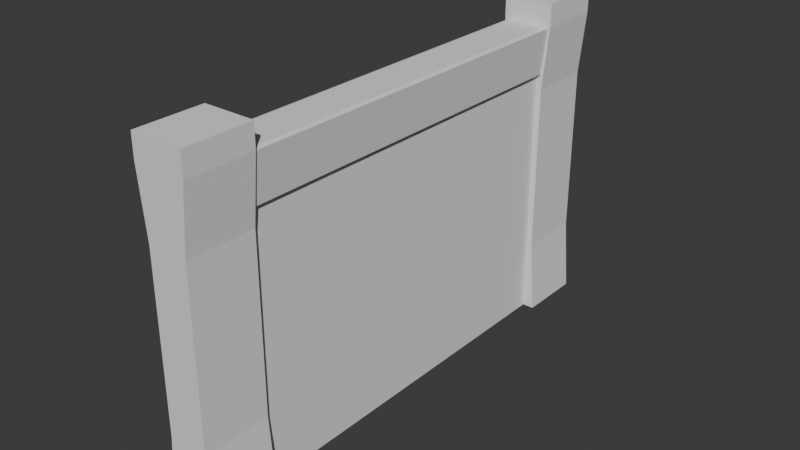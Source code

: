 # Source: wall_10m.blend  (saved by Blender 4.5.90; exported with 4.5.12 LTS)
import bpy
from mathutils import Matrix  # noqa: F401  (used for matrix-valued properties, if any)

bpy.ops.wm.read_factory_settings(use_empty=True)
scene = bpy.context.scene
scene.name = 'Scene'

# ---- collections
col_collection = bpy.data.collections.new('Collection'); scene.collection.children.link(col_collection)

# ---- world
world_world = bpy.data.worlds.new('World'); scene.world = world_world
world_world.use_nodes = True; world_world.node_tree.nodes.clear()
_N = world_world.node_tree.nodes; _L = world_world.node_tree.links
n0 = _N.new('ShaderNodeOutputWorld'); n0.name = 'World Output'; n0.location = (200, 100)
n1 = _N.new('ShaderNodeBackground'); n1.name = 'Background'; n1.location = (-200, 100)
n1.inputs[0].default_value = (0.05088, 0.05088, 0.05088, 1.0)
_L.new(n1.outputs[0], n0.inputs[0])
n0.is_active_output = True
world_world.color = (0.05088, 0.05088, 0.05088)
world_world.sun_shadow_jitter_overblur = 0.0

# ---- meshes
me_cube_001 = bpy.data.meshes.new('Cube.001')
me_cube_001.from_pydata([(0.2727, 0.0, 5.1), (0.2727, 0.0, 0.0), (0.2727, -3.702, 5.1), (0.2727, -3.702, 6.0), (0.2727, -5.0, 1.43), (0.2727, -5.0, 0.0), (0.2727, -3.702, 0.0), (0.2727, -3.702, 4.765), (0.2727, -5.0, 4.765), (0.383, -3.702, 4.765), (0.383, -5.0, 4.765), (0.383, -3.702, 6.0), (0.383, -5.0, 6.0), (0.383, -5.0, 0.0), (0.383, -3.702, 0.0), (0.383, -3.702, 1.43), (0.383, -5.0, 1.43), (0.5, -5.0, 0.0), (0.3782, 0.0, 6.0), (0.3782, -3.702, 6.0), (0.5, -3.702, 0.0), (0.5, -3.702, 6.0), (0.5, -5.0, 6.0), (0.2833, 0.0, 5.1), (0.2833, -3.702, 5.1), (-0.2727, -5.0, 6.451), (-0.2727, -3.702, 6.451), (0.2727, -3.702, 6.451), (0.383, -3.702, 6.451), (0.383, -5.0, 6.451), (0.5, -3.702, 6.451), (0.5, -5.0, 6.451), (0.359, 0.0, 5.073), (0.4539, 0.0, 5.973), (0.4539, -3.702, 5.973), (0.359, -3.702, 5.073), (-0.2727, 3.702, 5.1), (0.2727, 3.702, 5.1), (0.2727, 5.0, 0.0), (0.2727, 5.0, 1.43), (0.2727, 5.0, 6.0), (0.2727, 3.702, 1.43), (-0.2727, 5.0, 4.765), (0.2727, 5.0, 4.765), (0.2727, 3.702, 6.0), (0.383, 3.702, 4.765), (0.383, 5.0, 4.765), (0.383, 3.702, 6.0), (0.383, 5.0, 6.0), (0.383, 5.0, 0.0), (0.383, 3.702, 0.0), (0.383, 5.0, 1.43), (0.5, 5.0, 6.0), (0.5, 5.0, 0.0), (0.5, 3.702, 0.0), (0.383, 3.702, 1.43), (0.5, 3.702, 6.0), (0.2833, 3.702, 5.1), (0.3782, 3.702, 6.0), (-0.2727, 5.0, 6.451), (0.2727, 5.0, 6.451), (0.383, 3.702, 6.451), (0.383, 5.0, 6.451), (0.5, 3.702, 6.451), (0.5, 5.0, 6.451), (0.4539, 3.702, 5.973), (0.359, 3.702, 5.073), (0.2727, 0.0, 6.0), (-0.2727, 0.0, 5.1), (-0.2727, 0.0, 0.0), (-0.2727, 0.0, 6.0), (-0.2727, -5.0, 4.765), (-0.2727, -3.702, 5.1), (-0.2727, -3.702, 4.765), (-0.2727, -5.0, 6.0), (-0.2727, -3.702, 1.43), (-0.2727, -5.0, 1.43), (-0.2727, -5.0, 0.0), (-0.2727, -3.702, 0.0), (-0.2727, -3.702, 6.0), (0.2727, -5.0, 6.0), (0.2727, -3.702, 1.43), (-0.383, -3.702, 4.765), (-0.383, -3.702, 6.0), (-0.383, -5.0, 6.0), (-0.383, -5.0, 0.0), (-0.383, -3.702, 0.0), (-0.5, -3.702, 6.0), (-0.5, -5.0, 6.0), (-0.5, -5.0, 0.0), (-0.5, -3.702, 0.0), (-0.3782, -3.702, 6.0), (-0.383, -3.702, 1.43), (-0.383, -5.0, 1.43), (-0.383, -5.0, 4.765), (-0.3782, 0.0, 6.0), (-0.2833, 0.0, 5.1), (-0.2833, -3.702, 5.1), (0.2727, -5.0, 6.451), (-0.383, -3.702, 6.451), (-0.383, -5.0, 6.451), (-0.5, -3.702, 6.451), (-0.5, -5.0, 6.451), (-0.359, 0.0, 5.073), (-0.4539, 0.0, 5.973), (-0.4539, -3.702, 5.973), (-0.359, -3.702, 5.073), (-0.2727, 3.702, 1.43), (-0.2727, 5.0, 1.43), (-0.2727, 3.702, 4.765), (0.2727, 3.702, 4.765), (-0.2727, 3.702, 6.0), (-0.2727, 5.0, 6.0), (0.2727, 3.702, 0.0), (-0.2727, 5.0, 0.0), (-0.2727, 3.702, 0.0), (-0.383, 3.702, 6.0), (-0.383, 5.0, 6.0), (-0.383, 5.0, 0.0), (-0.383, 3.702, 0.0), (-0.383, 3.702, 1.43), (-0.383, 5.0, 1.43), (-0.5, 3.702, 6.0), (-0.5, 5.0, 6.0), (-0.5, 5.0, 0.0), (-0.5, 3.702, 0.0), (-0.383, 3.702, 4.765), (-0.383, 5.0, 4.765), (-0.2833, 3.702, 5.1), (-0.3782, 3.702, 6.0), (0.2727, 3.702, 6.451), (-0.2727, 3.702, 6.451), (-0.383, 3.702, 6.451), (-0.383, 5.0, 6.451), (-0.5, 3.702, 6.451), (-0.5, 5.0, 6.451), (-0.4539, 3.702, 5.973), (-0.359, 3.702, 5.073)], [], [(72, 79, 70, 68), (68, 70, 67, 0), (67, 70, 79, 3), (69, 1, 6, 78), (8, 80, 74, 71), (78, 6, 5, 77), (2, 3, 7), (72, 78, 75, 73), (79, 72, 73), (6, 2, 7, 81), (4, 8, 71, 76), (69, 68, 0, 1), (78, 72, 68, 69), (1, 0, 2, 6), (21, 11, 28, 30), (5, 4, 76, 77), (71, 74, 79, 73), (76, 71, 73, 75), (77, 76, 75, 78), (8, 7, 9, 10), (80, 8, 10, 12), (6, 81, 15, 14), (15, 9, 10, 16), (13, 14, 20, 17), (4, 5, 13, 16), (5, 6, 14, 13), (7, 3, 11, 9), (81, 7, 9, 15), (3, 79, 26, 27), (8, 4, 16, 10), (12, 22, 31, 29), (67, 3, 19, 18), (15, 16, 17, 20), (14, 15, 20), (16, 13, 17), (21, 22, 10, 9), (9, 11, 21), (12, 10, 22), (19, 24, 35, 34), (2, 0, 23, 24), (0, 67, 18, 23), (3, 2, 24, 19), (27, 26, 25, 98), (27, 98, 29, 28), (28, 29, 31, 30), (79, 74, 25, 26), (80, 3, 27, 98), (80, 12, 29, 98), (22, 21, 30, 31), (74, 80, 98, 25), (11, 3, 27, 28), (33, 34, 35, 32), (23, 18, 33, 32), (24, 23, 32, 35), (18, 19, 34, 33), (36, 68, 70, 111), (67, 44, 111, 70), (69, 115, 113, 1), (43, 42, 112, 40), (115, 114, 38, 113), (37, 110, 44), (36, 109, 107, 115), (111, 109, 36), (113, 41, 110, 37), (39, 108, 42, 43), (115, 69, 68, 36), (1, 113, 37, 0), (56, 63, 61, 47), (38, 114, 108, 39), (42, 109, 111, 112), (108, 107, 109, 42), (114, 115, 107, 108), (43, 46, 45, 110), (40, 48, 46, 43), (113, 50, 55, 41), (55, 51, 46, 45), (49, 53, 54, 50), (39, 51, 49, 38), (38, 49, 50, 113), (110, 45, 47, 44), (41, 55, 45, 110), (44, 130, 131, 111), (43, 46, 51, 39), (48, 62, 64, 52), (67, 18, 58, 44), (55, 54, 53, 51), (50, 54, 55), (51, 53, 49), (56, 45, 46, 52), (45, 56, 47), (48, 52, 46), (58, 65, 66, 57), (37, 57, 23, 0), (44, 58, 57, 37), (130, 60, 59, 131), (130, 61, 62, 60), (61, 63, 64, 62), (111, 131, 59, 112), (40, 60, 130, 44), (40, 60, 62, 48), (52, 64, 63, 56), (112, 59, 60, 40), (47, 61, 130, 44), (33, 32, 66, 65), (57, 66, 32, 23), (18, 33, 65, 58), (2, 0, 67, 3), (87, 101, 99, 83), (8, 7, 3, 80), (4, 81, 7, 8), (5, 6, 81, 4), (71, 94, 82, 73), (74, 84, 94, 71), (78, 86, 92, 75), (92, 93, 94, 82), (85, 89, 90, 86), (76, 93, 85, 77), (77, 85, 86, 78), (73, 82, 83, 79), (75, 92, 82, 73), (71, 94, 93, 76), (84, 100, 102, 88), (70, 95, 91, 79), (92, 90, 89, 93), (86, 90, 92), (93, 89, 85), (87, 82, 94, 88), (82, 87, 83), (84, 88, 94), (91, 105, 106, 97), (72, 97, 96, 68), (68, 96, 95, 70), (79, 91, 97, 72), (26, 99, 100, 25), (99, 101, 102, 100), (74, 25, 100, 84), (88, 102, 101, 87), (83, 99, 26, 79), (104, 103, 106, 105), (96, 103, 104, 95), (97, 106, 103, 96), (95, 104, 105, 91), (37, 44, 67, 0), (122, 116, 132, 134), (43, 40, 44, 110), (39, 43, 110, 41), (38, 39, 41, 113), (42, 109, 126, 127), (112, 42, 127, 117), (115, 107, 120, 119), (120, 126, 127, 121), (118, 119, 125, 124), (108, 114, 118, 121), (114, 115, 119, 118), (109, 111, 116, 126), (107, 109, 126, 120), (42, 108, 121, 127), (117, 123, 135, 133), (70, 111, 129, 95), (120, 121, 124, 125), (119, 120, 125), (121, 118, 124), (122, 123, 127, 126), (126, 116, 122), (117, 127, 123), (129, 128, 137, 136), (36, 68, 96, 128), (111, 36, 128, 129), (131, 59, 133, 132), (132, 133, 135, 134), (112, 117, 133, 59), (123, 122, 134, 135), (116, 111, 131, 132), (104, 136, 137, 103), (128, 96, 103, 137), (95, 129, 136, 104)])
_uv = me_cube_001.uv_layers.new(name='UVMap')
_uv.uv.foreach_set('vector', [0.5875, 0.03244, 0.625, 0.03244, 0.625, 0.125, 0.5875, 0.125, 0.8, 0.55, 0.875, 0.625, 0.625, 0.625, 0.5875, 0.625, 0.625, 0.625, 0.875, 0.625, 0.875, 0.7176, 0.625, 0.7176, 0.125, 0.625, 0.375, 0.625, 0.375, 0.7176, 0.125, 0.7176, 0.5875, 0.75, 0.625, 0.75, 0.625, 1.0, 0.5875, 1.0, 0.125, 0.7176, 0.375, 0.7176, 0.375, 0.75, 0.125, 0.75, 0.5875, 0.7176, 0.625, 0.7176, 0.5875, 0.7176, 0.5875, 0.03244, 0.375, 0.03244, 0.4346, 0.03244, 0.5736, 0.03244, 0.625, 0.03244, 0.5875, 0.03244, 0.5875, 0.03244, 0.375, 0.7176, 0.5875, 0.7176, 0.5736, 0.7176, 0.4346, 0.7176, 0.4387, 0.75, 0.5875, 0.75, 0.5875, 1.0, 0.4387, 1.0, 0.375, 0.125, 0.8, 0.55, 0.5875, 0.625, 0.375, 0.625, 0.375, 0.03244, 0.5875, 0.03244, 0.5875, 0.125, 0.375, 0.125, 0.375, 0.625, 0.5875, 0.625, 0.5875, 0.7176, 0.375, 0.7176, 0.625, 0.7176, 0.625, 0.7176, 0.625, 0.7176, 0.625, 0.7176, 0.375, 0.75, 0.4387, 0.75, 0.4387, 1.0, 0.375, 1.0, 0.5875, 0.0, 0.625, 0.0, 0.625, 0.03244, 0.5875, 0.03244, 0.4387, 0.0, 0.5875, 0.0, 0.5875, 0.03244, 0.4387, 0.03244, 0.375, 0.0, 0.4387, 0.0, 0.4387, 0.03244, 0.375, 0.03244, 0.5875, 0.75, 0.5875, 0.7176, 0.5875, 0.7176, 0.5875, 0.75, 0.625, 0.75, 0.5875, 0.75, 0.5875, 0.75, 0.625, 0.75, 0.375, 0.7176, 0.4346, 0.7176, 0.4346, 0.7176, 0.375, 0.7176, 0.4387, 0.7176, 0.5875, 0.7176, 0.5875, 0.75, 0.4387, 0.75, 0.375, 0.75, 0.375, 0.7176, 0.375, 0.7176, 0.375, 0.75, 0.4387, 0.75, 0.375, 0.75, 0.375, 0.75, 0.4387, 0.75, 0.375, 0.75, 0.375, 0.7176, 0.375, 0.7176, 0.375, 0.75, 0.5875, 0.7176, 0.625, 0.7176, 0.625, 0.7176, 0.5875, 0.7176, 0.4346, 0.7176, 0.5736, 0.7176, 0.5736, 0.7176, 0.4346, 0.7176, 0.625, 0.7176, 0.875, 0.7176, 0.875, 0.7176, 0.625, 0.7176, 0.5875, 0.75, 0.4387, 0.75, 0.4387, 0.75, 0.5875, 0.75, 0.625, 0.75, 0.625, 0.75, 0.625, 0.75, 0.625, 0.75, 0.625, 0.625, 0.625, 0.7176, 0.625, 0.7176, 0.625, 0.625, 0.4387, 0.7176, 0.4387, 0.75, 0.375, 0.75, 0.375, 0.7176, 0.375, 0.7176, 0.4346, 0.7176, 0.375, 0.7176, 0.4387, 0.75, 0.375, 0.75, 0.375, 0.75, 0.625, 0.7176, 0.625, 0.75, 0.5875, 0.75, 0.5875, 0.7176, 0.5875, 0.7176, 0.625, 0.7176, 0.625, 0.7176, 0.625, 0.75, 0.5875, 0.75, 0.625, 0.75, 0.625, 0.7176, 0.5875, 0.7176, 0.5875, 0.7176, 0.625, 0.7176, 0.5875, 0.7176, 0.5875, 0.625, 0.5875, 0.625, 0.5875, 0.7176, 0.5875, 0.625, 0.625, 0.625, 0.625, 0.625, 0.5875, 0.625, 0.625, 0.7176, 0.5875, 0.7176, 0.5875, 0.7176, 0.625, 0.7176, 0.625, 0.7176, 0.875, 0.7176, 0.875, 0.75, 0.625, 0.75, 0.625, 0.7176, 0.625, 0.75, 0.625, 0.75, 0.625, 0.7176, 0.625, 0.7176, 0.625, 0.75, 0.625, 0.75, 0.625, 0.7176, 0.875, 0.7176, 0.875, 0.75, 0.875, 0.75, 0.875, 0.7176, 0.625, 0.75, 0.625, 0.7176, 0.625, 0.7176, 0.625, 0.75, 0.625, 0.75, 0.625, 0.75, 0.625, 0.75, 0.625, 0.75, 0.625, 0.75, 0.625, 0.7176, 0.625, 0.7176, 0.625, 0.75, 0.625, 1.0, 0.625, 0.75, 0.625, 0.75, 0.625, 1.0, 0.625, 0.7176, 0.625, 0.7176, 0.625, 0.7176, 0.625, 0.7176, 0.625, 0.625, 0.625, 0.7176, 0.5875, 0.7176, 0.5875, 0.625, 0.5875, 0.625, 0.625, 0.625, 0.625, 0.625, 0.5875, 0.625, 0.5875, 0.7176, 0.5875, 0.625, 0.5875, 0.625, 0.5875, 0.7176, 0.625, 0.625, 0.625, 0.7176, 0.625, 0.7176, 0.625, 0.625, 0.5875, 0.03244, 0.5875, 0.125, 0.625, 0.125, 0.625, 0.03244, 0.625, 0.625, 0.625, 0.7176, 0.875, 0.7176, 0.875, 0.625, 0.125, 0.625, 0.125, 0.7176, 0.375, 0.7176, 0.375, 0.625, 0.5875, 0.75, 0.5875, 1.0, 0.625, 1.0, 0.625, 0.75, 0.125, 0.7176, 0.125, 0.75, 0.375, 0.75, 0.375, 0.7176, 0.5875, 0.7176, 0.5875, 0.7176, 0.625, 0.7176, 0.5875, 0.03244, 0.5736, 0.03244, 0.4346, 0.03244, 0.375, 0.03244, 0.625, 0.03244, 0.5875, 0.03244, 0.5875, 0.03244, 0.375, 0.7176, 0.4346, 0.7176, 0.5736, 0.7176, 0.5875, 0.7176, 0.4387, 0.75, 0.4387, 1.0, 0.5875, 1.0, 0.5875, 0.75, 0.375, 0.03244, 0.375, 0.125, 0.5875, 0.125, 0.5875, 0.03244, 0.375, 0.625, 0.375, 0.7176, 0.5875, 0.7176, 0.5875, 0.625, 0.625, 0.7176, 0.625, 0.7176, 0.625, 0.7176, 0.625, 0.7176, 0.375, 0.75, 0.375, 1.0, 0.4387, 1.0, 0.4387, 0.75, 0.5875, 0.0, 0.5875, 0.03244, 0.625, 0.03244, 0.625, 0.0, 0.4387, 0.0, 0.4387, 0.03244, 0.5875, 0.03244, 0.5875, 0.0, 0.375, 0.0, 0.375, 0.03244, 0.4387, 0.03244, 0.4387, 0.0, 0.5875, 0.75, 0.5875, 0.75, 0.5875, 0.7176, 0.5875, 0.7176, 0.625, 0.75, 0.625, 0.75, 0.5875, 0.75, 0.5875, 0.75, 0.375, 0.7176, 0.375, 0.7176, 0.4346, 0.7176, 0.4346, 0.7176, 0.4387, 0.7176, 0.4387, 0.75, 0.5875, 0.75, 0.5875, 0.7176, 0.375, 0.75, 0.375, 0.75, 0.375, 0.7176, 0.375, 0.7176, 0.4387, 0.75, 0.4387, 0.75, 0.375, 0.75, 0.375, 0.75, 0.375, 0.75, 0.375, 0.75, 0.375, 0.7176, 0.375, 0.7176, 0.5875, 0.7176, 0.5875, 0.7176, 0.625, 0.7176, 0.625, 0.7176, 0.4346, 0.7176, 0.4346, 0.7176, 0.5736, 0.7176, 0.5736, 0.7176, 0.625, 0.7176, 0.625, 0.7176, 0.875, 0.7176, 0.875, 0.7176, 0.5875, 0.75, 0.5875, 0.75, 0.4387, 0.75, 0.4387, 0.75, 0.625, 0.75, 0.625, 0.75, 0.625, 0.75, 0.625, 0.75, 0.625, 0.625, 0.625, 0.625, 0.625, 0.7176, 0.625, 0.7176, 0.4387, 0.7176, 0.375, 0.7176, 0.375, 0.75, 0.4387, 0.75, 0.375, 0.7176, 0.375, 0.7176, 0.4346, 0.7176, 0.4387, 0.75, 0.375, 0.75, 0.375, 0.75, 0.625, 0.7176, 0.5875, 0.7176, 0.5875, 0.75, 0.625, 0.75, 0.5875, 0.7176, 0.625, 0.7176, 0.625, 0.7176, 0.625, 0.75, 0.625, 0.75, 0.5875, 0.75, 0.625, 0.7176, 0.625, 0.7176, 0.5875, 0.7176, 0.5875, 0.7176, 0.5875, 0.7176, 0.5875, 0.7176, 0.5875, 0.625, 0.5875, 0.625, 0.625, 0.7176, 0.625, 0.7176, 0.5875, 0.7176, 0.5875, 0.7176, 0.625, 0.7176, 0.625, 0.75, 0.875, 0.75, 0.875, 0.7176, 0.625, 0.7176, 0.625, 0.7176, 0.625, 0.75, 0.625, 0.75, 0.625, 0.7176, 0.625, 0.7176, 0.625, 0.75, 0.625, 0.75, 0.875, 0.7176, 0.875, 0.7176, 0.875, 0.75, 0.875, 0.75, 0.625, 0.75, 0.625, 0.75, 0.625, 0.7176, 0.625, 0.7176, 0.625, 0.75, 0.625, 0.75, 0.625, 0.75, 0.625, 0.75, 0.625, 0.75, 0.625, 0.75, 0.625, 0.7176, 0.625, 0.7176, 0.625, 1.0, 0.625, 1.0, 0.625, 0.75, 0.625, 0.75, 0.625, 0.7176, 0.625, 0.7176, 0.625, 0.7176, 0.625, 0.7176, 0.625, 0.625, 0.5875, 0.625, 0.5875, 0.7176, 0.625, 0.7176, 0.5875, 0.7176, 0.5875, 0.7176, 0.5875, 0.625, 0.5875, 0.625, 0.625, 0.625, 0.625, 0.625, 0.625, 0.7176, 0.625, 0.7176, 0.5875, 0.03244, 0.5875, 0.125, 0.625, 0.125, 0.625, 0.03244, 0.625, 0.7176, 0.625, 0.7176, 0.625, 0.7176, 0.625, 0.7176, 0.5875, 0.0, 0.5875, 0.03244, 0.625, 0.03244, 0.625, 0.0, 0.4387, 0.0, 0.4387, 0.03244, 0.5875, 0.03244, 0.5875, 0.0, 0.375, 0.0, 0.375, 0.03244, 0.4387, 0.03244, 0.4387, 0.0, 0.5875, 0.75, 0.5875, 0.75, 0.5875, 0.7176, 0.5875, 0.7176, 0.625, 0.75, 0.625, 0.75, 0.5875, 0.75, 0.5875, 0.75, 0.375, 0.7176, 0.375, 0.7176, 0.4346, 0.7176, 0.4346, 0.7176, 0.4387, 0.7176, 0.4387, 0.75, 0.5875, 0.75, 0.5875, 0.7176, 0.375, 0.75, 0.375, 0.75, 0.375, 0.7176, 0.375, 0.7176, 0.4387, 0.75, 0.4387, 0.75, 0.375, 0.75, 0.375, 0.75, 0.375, 0.75, 0.375, 0.75, 0.375, 0.7176, 0.375, 0.7176, 0.5875, 0.7176, 0.5875, 0.7176, 0.625, 0.7176, 0.625, 0.7176, 0.4346, 0.7176, 0.4346, 0.7176, 0.5736, 0.7176, 0.5736, 0.7176, 0.5875, 0.75, 0.5875, 0.75, 0.4387, 0.75, 0.4387, 0.75, 0.625, 0.75, 0.625, 0.75, 0.625, 0.75, 0.625, 0.75, 0.625, 0.625, 0.625, 0.625, 0.625, 0.7176, 0.625, 0.7176, 0.4387, 0.7176, 0.375, 0.7176, 0.375, 0.75, 0.4387, 0.75, 0.375, 0.7176, 0.375, 0.7176, 0.4346, 0.7176, 0.4387, 0.75, 0.375, 0.75, 0.375, 0.75, 0.625, 0.7176, 0.5875, 0.7176, 0.5875, 0.75, 0.625, 0.75, 0.5875, 0.7176, 0.625, 0.7176, 0.625, 0.7176, 0.625, 0.75, 0.625, 0.75, 0.5875, 0.75, 0.625, 0.7176, 0.625, 0.7176, 0.5875, 0.7176, 0.5875, 0.7176, 0.5875, 0.7176, 0.5875, 0.7176, 0.5875, 0.625, 0.5875, 0.625, 0.5875, 0.625, 0.5875, 0.625, 0.625, 0.625, 0.625, 0.625, 0.625, 0.7176, 0.625, 0.7176, 0.5875, 0.7176, 0.5875, 0.7176, 0.625, 0.7176, 0.625, 0.7176, 0.625, 0.75, 0.625, 0.75, 0.625, 0.7176, 0.625, 0.7176, 0.625, 0.75, 0.625, 0.75, 0.625, 0.75, 0.625, 0.75, 0.625, 0.75, 0.625, 0.75, 0.625, 0.75, 0.625, 0.75, 0.625, 0.7176, 0.625, 0.7176, 0.625, 0.7176, 0.625, 0.7176, 0.625, 0.7176, 0.625, 0.7176, 0.625, 0.625, 0.5875, 0.625, 0.5875, 0.7176, 0.625, 0.7176, 0.5875, 0.625, 0.5875, 0.625, 0.625, 0.625, 0.625, 0.625, 0.5875, 0.7176, 0.5875, 0.7176, 0.5875, 0.625, 0.5875, 0.625, 0.625, 0.625, 0.625, 0.625, 0.625, 0.7176, 0.625, 0.7176, 0.5875, 0.03244, 0.625, 0.03244, 0.625, 0.125, 0.5875, 0.125, 0.625, 0.7176, 0.625, 0.7176, 0.625, 0.7176, 0.625, 0.7176, 0.5875, 0.0, 0.625, 0.0, 0.625, 0.03244, 0.5875, 0.03244, 0.4387, 0.0, 0.5875, 0.0, 0.5875, 0.03244, 0.4387, 0.03244, 0.375, 0.0, 0.4387, 0.0, 0.4387, 0.03244, 0.375, 0.03244, 0.5875, 0.75, 0.5875, 0.7176, 0.5875, 0.7176, 0.5875, 0.75, 0.625, 0.75, 0.5875, 0.75, 0.5875, 0.75, 0.625, 0.75, 0.375, 0.7176, 0.4346, 0.7176, 0.4346, 0.7176, 0.375, 0.7176, 0.4387, 0.7176, 0.5875, 0.7176, 0.5875, 0.75, 0.4387, 0.75, 0.375, 0.75, 0.375, 0.7176, 0.375, 0.7176, 0.375, 0.75, 0.4387, 0.75, 0.375, 0.75, 0.375, 0.75, 0.4387, 0.75, 0.375, 0.75, 0.375, 0.7176, 0.375, 0.7176, 0.375, 0.75, 0.5875, 0.7176, 0.625, 0.7176, 0.625, 0.7176, 0.5875, 0.7176, 0.4346, 0.7176, 0.5736, 0.7176, 0.5736, 0.7176, 0.4346, 0.7176, 0.5875, 0.75, 0.4387, 0.75, 0.4387, 0.75, 0.5875, 0.75, 0.625, 0.75, 0.625, 0.75, 0.625, 0.75, 0.625, 0.75, 0.625, 0.625, 0.625, 0.7176, 0.625, 0.7176, 0.625, 0.625, 0.4387, 0.7176, 0.4387, 0.75, 0.375, 0.75, 0.375, 0.7176, 0.375, 0.7176, 0.4346, 0.7176, 0.375, 0.7176, 0.4387, 0.75, 0.375, 0.75, 0.375, 0.75, 0.625, 0.7176, 0.625, 0.75, 0.5875, 0.75, 0.5875, 0.7176, 0.5875, 0.7176, 0.625, 0.7176, 0.625, 0.7176, 0.625, 0.75, 0.5875, 0.75, 0.625, 0.75, 0.625, 0.7176, 0.5875, 0.7176, 0.5875, 0.7176, 0.625, 0.7176, 0.5875, 0.7176, 0.5875, 0.625, 0.5875, 0.625, 0.5875, 0.7176, 0.625, 0.7176, 0.5875, 0.7176, 0.5875, 0.7176, 0.625, 0.7176, 0.625, 0.7176, 0.625, 0.75, 0.625, 0.75, 0.625, 0.7176, 0.625, 0.7176, 0.625, 0.75, 0.625, 0.75, 0.625, 0.7176, 0.625, 0.75, 0.625, 0.75, 0.625, 0.75, 0.625, 0.75, 0.625, 0.75, 0.625, 0.7176, 0.625, 0.7176, 0.625, 0.75, 0.625, 0.7176, 0.625, 0.7176, 0.625, 0.7176, 0.625, 0.7176, 0.625, 0.625, 0.625, 0.7176, 0.5875, 0.7176, 0.5875, 0.625, 0.5875, 0.7176, 0.5875, 0.625, 0.5875, 0.625, 0.5875, 0.7176, 0.625, 0.625, 0.625, 0.7176, 0.625, 0.7176, 0.625, 0.625])
me_cube_001.update()

# ---- objects
ob_wall_10m = bpy.data.objects.new('wall_10m', me_cube_001)

# ---- transforms, parenting, visibility, modifiers, constraints
ob_wall_10m.location = (0.0, 0.0, 0.0)

# ---- collection membership
col_collection.objects.link(ob_wall_10m)

# ---- scene / render settings (as saved in the file)
scene.frame_start = 1; scene.frame_end = 250; scene.frame_set(1)
scene.render.engine = 'BLENDER_EEVEE_NEXT'
bpy.context.view_layer.update()

# ---- added for rendering (the .blend has no active camera and no usable light): camera, sun
cam_auto = bpy.data.cameras.new('AutoCamera')
cam_auto.lens = 50.0
cam_auto.sensor_width = 36.0
cam_auto.clip_end = 1000.0
ob_auto_camera = bpy.data.objects.new('AutoCamera', cam_auto)
scene.collection.objects.link(ob_auto_camera)
ob_auto_camera.location = (11.0492, -13.259, 12.0648)
ob_auto_camera.rotation_euler = (1.09748, -7.21219e-08, 0.694738)
scene.camera = ob_auto_camera
light_auto_sun = bpy.data.lights.new('AutoSun', 'SUN')
light_auto_sun.energy = 3.0
light_auto_sun.angle = 0.0523599
ob_auto_sun = bpy.data.objects.new('AutoSun', light_auto_sun)
scene.collection.objects.link(ob_auto_sun)
ob_auto_sun.rotation_euler = (0.872665, 0.174533, 0.523599)
bpy.context.view_layer.update()
